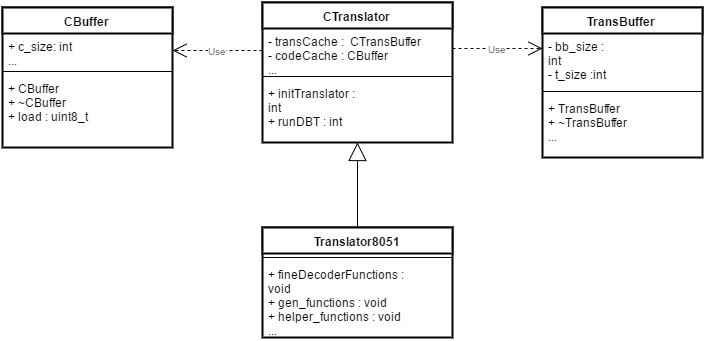

The diagram above was exported from draw.io. Its source (the exported page's mxGraphModel, read from the mxfile embedded in the PNG):
<mxGraphModel dx="1032" dy="517" grid="1" gridSize="10" guides="1" tooltips="1" connect="1" arrows="1" fold="1" page="1" pageScale="1" pageWidth="826" pageHeight="1169" background="#ffffff" math="0" shadow="0">
  <root>
    <mxCell id="0" />
    <mxCell id="1" parent="0" />
    <mxCell id="4d3fa84d48814521-1" value="&lt;font color=&quot;#000000&quot; style=&quot;font-size: 12px&quot;&gt;CBuffer&lt;/font&gt;" style="swimlane;html=1;fontStyle=1;align=center;verticalAlign=top;childLayout=stackLayout;horizontal=1;startSize=26;horizontalStack=0;resizeParent=1;resizeLast=0;collapsible=1;marginBottom=0;swimlaneFillColor=#ffffff;rounded=1;shadow=0;comic=0;strokeColor=#000000;strokeWidth=2;fillColor=#ffffff;gradientColor=none;fontSize=10;fontColor=#7A7A7A;arcSize=0;" vertex="1" parent="1">
      <mxGeometry x="40" y="90" width="170" height="140" as="geometry" />
    </mxCell>
    <mxCell id="4d3fa84d48814521-2" value="&lt;div&gt;+ c_size: int &amp;nbsp; &amp;nbsp; &amp;nbsp; &amp;nbsp; &amp;nbsp; &amp;nbsp; &amp;nbsp; &amp;nbsp; &amp;nbsp; &amp;nbsp; &amp;nbsp;&amp;nbsp;&lt;/div&gt;&lt;div&gt;...&lt;/div&gt;" style="text;html=1;strokeColor=none;fillColor=none;align=left;verticalAlign=top;spacingLeft=4;spacingRight=4;whiteSpace=wrap;overflow=hidden;rotatable=0;points=[[0,0.5],[1,0.5]];portConstraint=eastwest;" vertex="1" parent="4d3fa84d48814521-1">
      <mxGeometry y="26" width="170" height="34" as="geometry" />
    </mxCell>
    <mxCell id="4d3fa84d48814521-3" value="" style="line;html=1;strokeWidth=1;fillColor=none;align=left;verticalAlign=middle;spacingTop=-1;spacingLeft=3;spacingRight=3;rotatable=0;labelPosition=right;points=[];portConstraint=eastwest;" vertex="1" parent="4d3fa84d48814521-1">
      <mxGeometry y="60" width="170" height="8" as="geometry" />
    </mxCell>
    <mxCell id="4d3fa84d48814521-4" value="&lt;div&gt;+ CBuffer&lt;/div&gt;&lt;div&gt;+ ~CBuffer&lt;/div&gt;+ load : uint8_t &amp;nbsp; &amp;nbsp; &amp;nbsp; &amp;nbsp; &amp;nbsp; &amp;nbsp; &amp;nbsp;&amp;nbsp;&lt;div&gt;&lt;br&gt;&lt;/div&gt;&lt;div&gt;&lt;br&gt;&lt;/div&gt;&lt;div&gt;&lt;br&gt;&lt;/div&gt;&lt;div&gt;&lt;br&gt;&lt;/div&gt;" style="text;html=1;strokeColor=none;fillColor=none;align=left;verticalAlign=top;spacingLeft=4;spacingRight=4;whiteSpace=wrap;overflow=hidden;rotatable=0;points=[[0,0.5],[1,0.5]];portConstraint=eastwest;" vertex="1" parent="4d3fa84d48814521-1">
      <mxGeometry y="68" width="170" height="72" as="geometry" />
    </mxCell>
    <mxCell id="4d3fa84d48814521-5" value="&lt;font color=&quot;#000000&quot; style=&quot;font-size: 12px&quot;&gt;TransBuffer&lt;/font&gt;" style="swimlane;html=1;fontStyle=1;align=center;verticalAlign=top;childLayout=stackLayout;horizontal=1;startSize=26;horizontalStack=0;resizeParent=1;resizeLast=0;collapsible=1;marginBottom=0;swimlaneFillColor=#ffffff;rounded=1;shadow=0;comic=0;strokeColor=#000000;strokeWidth=2;fillColor=#ffffff;gradientColor=none;fontSize=10;fontColor=#7A7A7A;arcSize=0;" vertex="1" parent="1">
      <mxGeometry x="580" y="90" width="160" height="150" as="geometry" />
    </mxCell>
    <mxCell id="4d3fa84d48814521-6" value="&lt;div&gt;- bb_size : int&lt;/div&gt;&lt;div&gt;- t_size :int&amp;nbsp;&lt;/div&gt;&lt;div&gt;...&lt;/div&gt;" style="text;html=1;strokeColor=none;fillColor=none;align=left;verticalAlign=top;spacingLeft=4;spacingRight=4;whiteSpace=wrap;overflow=hidden;rotatable=0;points=[[0,0.5],[1,0.5]];portConstraint=eastwest;" vertex="1" parent="4d3fa84d48814521-5">
      <mxGeometry y="26" width="160" height="54" as="geometry" />
    </mxCell>
    <mxCell id="4d3fa84d48814521-7" value="" style="line;html=1;strokeWidth=1;fillColor=none;align=left;verticalAlign=middle;spacingTop=-1;spacingLeft=3;spacingRight=3;rotatable=0;labelPosition=right;points=[];portConstraint=eastwest;" vertex="1" parent="4d3fa84d48814521-5">
      <mxGeometry y="80" width="160" height="8" as="geometry" />
    </mxCell>
    <mxCell id="4d3fa84d48814521-8" value="&lt;div&gt;+ TransBuffer&lt;/div&gt;&lt;div&gt;+ ~TransBuffer&lt;/div&gt;&lt;div&gt;...&lt;/div&gt;" style="text;html=1;strokeColor=none;fillColor=none;align=left;verticalAlign=top;spacingLeft=4;spacingRight=4;whiteSpace=wrap;overflow=hidden;rotatable=0;points=[[0,0.5],[1,0.5]];portConstraint=eastwest;" vertex="1" parent="4d3fa84d48814521-5">
      <mxGeometry y="88" width="160" height="62" as="geometry" />
    </mxCell>
    <mxCell id="4d3fa84d48814521-9" value="&lt;font color=&quot;#000000&quot; style=&quot;font-size: 12px&quot;&gt;CTranslator&lt;/font&gt;" style="swimlane;html=1;fontStyle=1;align=center;verticalAlign=top;childLayout=stackLayout;horizontal=1;startSize=26;horizontalStack=0;resizeParent=1;resizeLast=0;collapsible=1;marginBottom=0;swimlaneFillColor=#ffffff;rounded=1;shadow=0;comic=0;strokeColor=#000000;strokeWidth=2;fillColor=#ffffff;gradientColor=none;fontSize=10;fontColor=#7A7A7A;arcSize=0;" vertex="1" parent="1">
      <mxGeometry x="300" y="85" width="190" height="140" as="geometry" />
    </mxCell>
    <mxCell id="4d3fa84d48814521-10" value="&lt;div&gt;- transCache :&amp;nbsp;&lt;span&gt;&amp;nbsp;CTransBuffer&lt;/span&gt;&lt;/div&gt;&lt;div&gt;&lt;span&gt;-&amp;nbsp;&lt;/span&gt;&lt;span&gt;codeCache :&amp;nbsp;&lt;/span&gt;&lt;span&gt;CBuffer&lt;/span&gt;&lt;/div&gt;&lt;div&gt;&lt;span&gt;...&lt;/span&gt;&lt;/div&gt;" style="text;html=1;strokeColor=none;fillColor=none;align=left;verticalAlign=top;spacingLeft=4;spacingRight=4;whiteSpace=wrap;overflow=hidden;rotatable=0;points=[[0,0.5],[1,0.5]];portConstraint=eastwest;" vertex="1" parent="4d3fa84d48814521-9">
      <mxGeometry y="26" width="190" height="44" as="geometry" />
    </mxCell>
    <mxCell id="4d3fa84d48814521-11" value="" style="line;html=1;strokeWidth=1;fillColor=none;align=left;verticalAlign=middle;spacingTop=-1;spacingLeft=3;spacingRight=3;rotatable=0;labelPosition=right;points=[];portConstraint=eastwest;" vertex="1" parent="4d3fa84d48814521-9">
      <mxGeometry y="70" width="190" height="8" as="geometry" />
    </mxCell>
    <mxCell id="4d3fa84d48814521-12" value="+ initTranslator : int&lt;br&gt;&lt;div&gt;+ runDBT : int&lt;/div&gt;&lt;div&gt;...&lt;/div&gt;" style="text;html=1;strokeColor=none;fillColor=none;align=left;verticalAlign=top;spacingLeft=4;spacingRight=4;whiteSpace=wrap;overflow=hidden;rotatable=0;points=[[0,0.5],[1,0.5]];portConstraint=eastwest;" vertex="1" parent="4d3fa84d48814521-9">
      <mxGeometry y="78" width="190" height="52" as="geometry" />
    </mxCell>
    <mxCell id="4d3fa84d48814521-13" value="Use" style="endArrow=open;endSize=12;dashed=1;html=1;strokeColor=#000000;strokeWidth=1;fontSize=10;fontColor=#7A7A7A;exitX=0;exitY=0.5;" edge="1" parent="1" source="4d3fa84d48814521-10" target="4d3fa84d48814521-2">
      <mxGeometry width="160" relative="1" as="geometry">
        <mxPoint x="10" y="10" as="sourcePoint" />
        <mxPoint x="170" y="10" as="targetPoint" />
      </mxGeometry>
    </mxCell>
    <mxCell id="4d3fa84d48814521-14" value="Use" style="endArrow=open;endSize=12;dashed=1;html=1;strokeColor=#000000;strokeWidth=1;fontSize=10;fontColor=#7A7A7A;" edge="1" parent="1">
      <mxGeometry x="210" y="131" width="160" as="geometry">
        <mxPoint x="490" y="131" as="sourcePoint" />
        <mxPoint x="580" y="131" as="targetPoint" />
      </mxGeometry>
    </mxCell>
    <mxCell id="4d3fa84d48814521-16" value="&lt;font color=&quot;#000000&quot; style=&quot;font-size: 12px&quot;&gt;Translator8051&lt;/font&gt;" style="swimlane;html=1;fontStyle=1;align=center;verticalAlign=top;childLayout=stackLayout;horizontal=1;startSize=26;horizontalStack=0;resizeParent=1;resizeLast=0;collapsible=1;marginBottom=0;swimlaneFillColor=#ffffff;rounded=1;shadow=0;comic=0;strokeColor=#000000;strokeWidth=2;fillColor=#ffffff;gradientColor=none;fontSize=10;fontColor=#7A7A7A;arcSize=0;" vertex="1" parent="1">
      <mxGeometry x="300" y="310" width="190" height="110" as="geometry" />
    </mxCell>
    <mxCell id="4d3fa84d48814521-18" value="" style="line;html=1;strokeWidth=1;fillColor=none;align=left;verticalAlign=middle;spacingTop=-1;spacingLeft=3;spacingRight=3;rotatable=0;labelPosition=right;points=[];portConstraint=eastwest;" vertex="1" parent="4d3fa84d48814521-16">
      <mxGeometry y="26" width="190" height="8" as="geometry" />
    </mxCell>
    <mxCell id="4d3fa84d48814521-19" value="+ fineDecoderFunctions : void&lt;div&gt;+ gen_functions : void&lt;/div&gt;&lt;div&gt;+ helper_functions : void&lt;/div&gt;&lt;div&gt;...&lt;/div&gt;" style="text;html=1;strokeColor=none;fillColor=none;align=left;verticalAlign=top;spacingLeft=4;spacingRight=4;whiteSpace=wrap;overflow=hidden;rotatable=0;points=[[0,0.5],[1,0.5]];portConstraint=eastwest;" vertex="1" parent="4d3fa84d48814521-16">
      <mxGeometry y="34" width="190" height="76" as="geometry" />
    </mxCell>
    <mxCell id="4d3fa84d48814521-20" value="" style="endArrow=block;endSize=16;endFill=0;html=1;strokeColor=#000000;strokeWidth=1;fontSize=10;fontColor=#7A7A7A;exitX=0.5;exitY=0;entryX=0.5;entryY=1;" edge="1" parent="1" source="4d3fa84d48814521-16" target="4d3fa84d48814521-9">
      <mxGeometry width="160" relative="1" as="geometry">
        <mxPoint x="80" y="10" as="sourcePoint" />
        <mxPoint x="240" y="10" as="targetPoint" />
      </mxGeometry>
    </mxCell>
  </root>
</mxGraphModel>